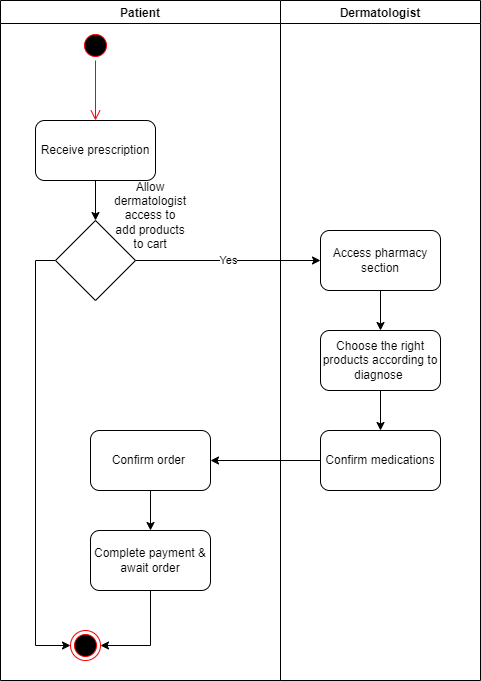

The diagram above was exported from draw.io. Its source (the exported page's mxGraphModel, read from the mxfile embedded in the PNG):
<mxGraphModel dx="1038" dy="547" grid="1" gridSize="10" guides="1" tooltips="1" connect="1" arrows="1" fold="1" page="1" pageScale="1" pageWidth="850" pageHeight="1100" math="0" shadow="0">
  <root>
    <mxCell id="0" />
    <mxCell id="1" parent="0" />
    <mxCell id="W6qWHrMWeEUqt-DByJ_q-1" value="Patient" style="swimlane;" vertex="1" parent="1">
      <mxGeometry x="40" y="200" width="280" height="680" as="geometry" />
    </mxCell>
    <mxCell id="W6qWHrMWeEUqt-DByJ_q-5" value="" style="ellipse;html=1;shape=startState;fillColor=#000000;strokeColor=#ff0000;" vertex="1" parent="W6qWHrMWeEUqt-DByJ_q-1">
      <mxGeometry x="80" y="30" width="30" height="30" as="geometry" />
    </mxCell>
    <mxCell id="W6qWHrMWeEUqt-DByJ_q-6" value="" style="edgeStyle=orthogonalEdgeStyle;html=1;verticalAlign=bottom;endArrow=open;endSize=8;strokeColor=#ff0000;rounded=0;" edge="1" source="W6qWHrMWeEUqt-DByJ_q-5" parent="W6qWHrMWeEUqt-DByJ_q-1">
      <mxGeometry relative="1" as="geometry">
        <mxPoint x="95" y="120" as="targetPoint" />
      </mxGeometry>
    </mxCell>
    <mxCell id="W6qWHrMWeEUqt-DByJ_q-9" style="edgeStyle=orthogonalEdgeStyle;rounded=0;orthogonalLoop=1;jettySize=auto;html=1;exitX=0.5;exitY=1;exitDx=0;exitDy=0;" edge="1" parent="W6qWHrMWeEUqt-DByJ_q-1" source="W6qWHrMWeEUqt-DByJ_q-7" target="W6qWHrMWeEUqt-DByJ_q-8">
      <mxGeometry relative="1" as="geometry" />
    </mxCell>
    <mxCell id="W6qWHrMWeEUqt-DByJ_q-7" value="Receive prescription" style="rounded=1;whiteSpace=wrap;html=1;" vertex="1" parent="W6qWHrMWeEUqt-DByJ_q-1">
      <mxGeometry x="35" y="120" width="120" height="60" as="geometry" />
    </mxCell>
    <mxCell id="W6qWHrMWeEUqt-DByJ_q-22" style="edgeStyle=orthogonalEdgeStyle;rounded=0;orthogonalLoop=1;jettySize=auto;html=1;exitX=0;exitY=0.5;exitDx=0;exitDy=0;entryX=0;entryY=0.5;entryDx=0;entryDy=0;" edge="1" parent="W6qWHrMWeEUqt-DByJ_q-1" source="W6qWHrMWeEUqt-DByJ_q-8" target="W6qWHrMWeEUqt-DByJ_q-21">
      <mxGeometry relative="1" as="geometry" />
    </mxCell>
    <mxCell id="W6qWHrMWeEUqt-DByJ_q-8" value="" style="rhombus;whiteSpace=wrap;html=1;" vertex="1" parent="W6qWHrMWeEUqt-DByJ_q-1">
      <mxGeometry x="55" y="220" width="80" height="80" as="geometry" />
    </mxCell>
    <mxCell id="W6qWHrMWeEUqt-DByJ_q-10" value="Allow dermatologist access to add products to cart" style="text;html=1;strokeColor=none;fillColor=none;align=center;verticalAlign=middle;whiteSpace=wrap;rounded=0;" vertex="1" parent="W6qWHrMWeEUqt-DByJ_q-1">
      <mxGeometry x="120" y="200" width="60" height="30" as="geometry" />
    </mxCell>
    <mxCell id="W6qWHrMWeEUqt-DByJ_q-20" style="edgeStyle=orthogonalEdgeStyle;rounded=0;orthogonalLoop=1;jettySize=auto;html=1;exitX=0.5;exitY=1;exitDx=0;exitDy=0;entryX=0.5;entryY=0;entryDx=0;entryDy=0;" edge="1" parent="W6qWHrMWeEUqt-DByJ_q-1" source="W6qWHrMWeEUqt-DByJ_q-17" target="W6qWHrMWeEUqt-DByJ_q-19">
      <mxGeometry relative="1" as="geometry" />
    </mxCell>
    <mxCell id="W6qWHrMWeEUqt-DByJ_q-17" value="Confirm order&amp;nbsp;" style="rounded=1;whiteSpace=wrap;html=1;" vertex="1" parent="W6qWHrMWeEUqt-DByJ_q-1">
      <mxGeometry x="90" y="430" width="120" height="60" as="geometry" />
    </mxCell>
    <mxCell id="W6qWHrMWeEUqt-DByJ_q-23" style="edgeStyle=orthogonalEdgeStyle;rounded=0;orthogonalLoop=1;jettySize=auto;html=1;exitX=0.5;exitY=1;exitDx=0;exitDy=0;entryX=1;entryY=0.5;entryDx=0;entryDy=0;" edge="1" parent="W6qWHrMWeEUqt-DByJ_q-1" source="W6qWHrMWeEUqt-DByJ_q-19" target="W6qWHrMWeEUqt-DByJ_q-21">
      <mxGeometry relative="1" as="geometry" />
    </mxCell>
    <mxCell id="W6qWHrMWeEUqt-DByJ_q-19" value="Complete payment &amp;amp; await order" style="rounded=1;whiteSpace=wrap;html=1;" vertex="1" parent="W6qWHrMWeEUqt-DByJ_q-1">
      <mxGeometry x="90" y="530" width="120" height="60" as="geometry" />
    </mxCell>
    <mxCell id="W6qWHrMWeEUqt-DByJ_q-21" value="" style="ellipse;html=1;shape=endState;fillColor=#000000;strokeColor=#ff0000;" vertex="1" parent="W6qWHrMWeEUqt-DByJ_q-1">
      <mxGeometry x="70" y="630" width="30" height="30" as="geometry" />
    </mxCell>
    <mxCell id="W6qWHrMWeEUqt-DByJ_q-3" value="Dermatologist" style="swimlane;" vertex="1" parent="1">
      <mxGeometry x="320" y="200" width="200" height="680" as="geometry" />
    </mxCell>
    <mxCell id="W6qWHrMWeEUqt-DByJ_q-16" style="edgeStyle=orthogonalEdgeStyle;rounded=0;orthogonalLoop=1;jettySize=auto;html=1;exitX=0.5;exitY=1;exitDx=0;exitDy=0;entryX=0.5;entryY=0;entryDx=0;entryDy=0;" edge="1" parent="W6qWHrMWeEUqt-DByJ_q-3" source="W6qWHrMWeEUqt-DByJ_q-12" target="W6qWHrMWeEUqt-DByJ_q-15">
      <mxGeometry relative="1" as="geometry" />
    </mxCell>
    <mxCell id="W6qWHrMWeEUqt-DByJ_q-12" value="Choose the right products according to diagnose&amp;nbsp;" style="rounded=1;whiteSpace=wrap;html=1;" vertex="1" parent="W6qWHrMWeEUqt-DByJ_q-3">
      <mxGeometry x="40" y="330" width="120" height="60" as="geometry" />
    </mxCell>
    <mxCell id="W6qWHrMWeEUqt-DByJ_q-14" style="edgeStyle=orthogonalEdgeStyle;rounded=0;orthogonalLoop=1;jettySize=auto;html=1;exitX=0.5;exitY=1;exitDx=0;exitDy=0;entryX=0.5;entryY=0;entryDx=0;entryDy=0;" edge="1" parent="W6qWHrMWeEUqt-DByJ_q-3" source="W6qWHrMWeEUqt-DByJ_q-11" target="W6qWHrMWeEUqt-DByJ_q-12">
      <mxGeometry relative="1" as="geometry" />
    </mxCell>
    <mxCell id="W6qWHrMWeEUqt-DByJ_q-11" value="Access pharmacy section" style="rounded=1;whiteSpace=wrap;html=1;" vertex="1" parent="W6qWHrMWeEUqt-DByJ_q-3">
      <mxGeometry x="40" y="230" width="120" height="60" as="geometry" />
    </mxCell>
    <mxCell id="W6qWHrMWeEUqt-DByJ_q-15" value="Confirm medications" style="rounded=1;whiteSpace=wrap;html=1;" vertex="1" parent="W6qWHrMWeEUqt-DByJ_q-3">
      <mxGeometry x="40" y="430" width="120" height="60" as="geometry" />
    </mxCell>
    <mxCell id="W6qWHrMWeEUqt-DByJ_q-13" value="Yes" style="edgeStyle=orthogonalEdgeStyle;rounded=0;orthogonalLoop=1;jettySize=auto;html=1;exitX=1;exitY=0.5;exitDx=0;exitDy=0;entryX=0;entryY=0.5;entryDx=0;entryDy=0;" edge="1" parent="1" source="W6qWHrMWeEUqt-DByJ_q-8" target="W6qWHrMWeEUqt-DByJ_q-11">
      <mxGeometry relative="1" as="geometry" />
    </mxCell>
    <mxCell id="W6qWHrMWeEUqt-DByJ_q-18" style="edgeStyle=orthogonalEdgeStyle;rounded=0;orthogonalLoop=1;jettySize=auto;html=1;exitX=0;exitY=0.5;exitDx=0;exitDy=0;entryX=1;entryY=0.5;entryDx=0;entryDy=0;" edge="1" parent="1" source="W6qWHrMWeEUqt-DByJ_q-15" target="W6qWHrMWeEUqt-DByJ_q-17">
      <mxGeometry relative="1" as="geometry" />
    </mxCell>
  </root>
</mxGraphModel>